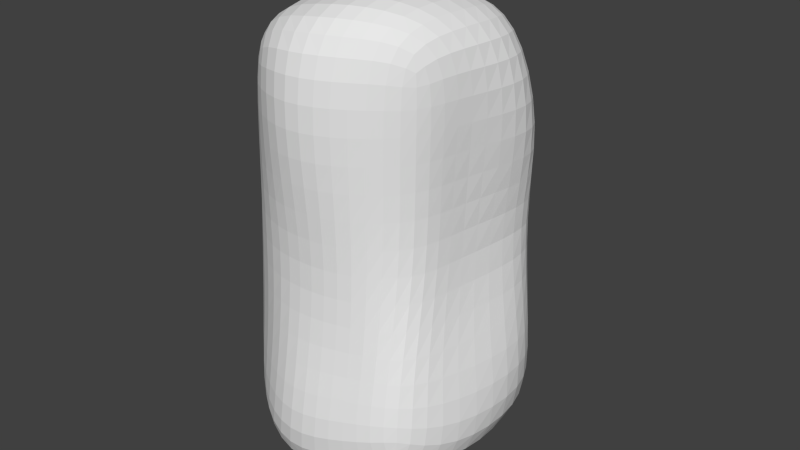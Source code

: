 # Source: Rock01.blend  (saved by Blender 2.63.0; exported with 4.5.12 LTS)
import bpy
from mathutils import Matrix  # noqa: F401  (used for matrix-valued properties, if any)

bpy.ops.wm.read_factory_settings(use_empty=True)
scene = bpy.context.scene
scene.name = 'Scene'

# ---- collections
col_collection_1 = bpy.data.collections.new('Collection 1'); scene.collection.children.link(col_collection_1)

# ---- materials (node trees are filled in below, after node groups)
mat_material_001 = bpy.data.materials.new('Material.001')
mat_material_001.alpha_threshold = 0.0
mat_material_001.use_transparent_shadow = False
mat_material_001.roughness = 0.5
mat_material_001.line_color = (0.0, 0.0, 0.0, 1.0)

# ---- material node trees

# ---- world
world_world = bpy.data.worlds.new('World'); scene.world = world_world
world_world.color = (0.05088, 0.05088, 0.05088)
world_world.use_sun_shadow = False
world_world.sun_shadow_jitter_overblur = 0.0
world_world.cycles.sampling_method = 'MANUAL'
world_world.cycles.sample_map_resolution = 256

# ---- meshes
me_cube_001 = bpy.data.meshes.new('Cube.001')
me_cube_001.from_pydata([(-0.3932, -0.6046, 0.3365), (-0.5642, 0.6035, 0.2665), (0.3932, 0.5014, 0.2665), (0.3986, -0.5469, 0.4603), (-0.3932, -0.5014, 2.267), (-0.275, 0.4033, 2.267), (0.275, 0.4033, 2.267), (0.3459, -0.299, 2.267), (-0.3932, 0.5014, 1.767), (-0.3932, 0.4132, 1.267), (-0.3932, 0.5014, 0.7665), (-0.3932, -0.5014, 0.7665), (-0.3932, -0.5014, 1.267), (-0.3932, -0.5014, 1.767), (0.3932, 0.5014, 1.767), (0.3932, 0.5014, 1.267), (0.3932, 0.5014, 0.7665), (0.3459, -0.299, 1.767), (0.3459, -0.299, 1.267), (0.3932, -0.5014, 0.7665), (-0.09168, 0.4033, 2.267), (0.09168, 0.4033, 2.267), (0.1311, 0.8418, 0.2424), (-0.1311, 0.8418, 0.2424), (0.1311, -0.5014, 2.267), (-0.1311, -0.6136, 2.267), (-0.1308, -0.6985, 0.2793), (0.1699, -0.6672, 0.3801), (0.1311, 0.5714, 1.767), (-0.1311, 0.5714, 1.767), (0.1311, 0.5197, 1.24), (-0.1311, 0.5197, 1.24), (0.1311, 0.6808, 0.7665), (-0.1311, 0.6808, 0.7665), (-0.1311, -0.6136, 1.767), (0.1311, -0.5014, 1.767), (-0.1311, -0.5014, 1.267), (0.1311, -0.5014, 1.267), (-0.1311, -0.6136, 0.7665), (0.1311, -0.5014, 0.7665), (-0.579, -0.2367, 2.261), (-0.579, 0.2342, 2.261), (-0.72, 0.2342, 0.2723), (-0.72, -0.2367, 0.3969), (0.4588, 0.2273, 2.267), (0.4431, -0.04664, 2.267), (0.6005, -0.2367, 0.2665), (0.6005, 0.2342, 0.2665), (-0.6324, 0.2342, 1.764), (-0.6324, -0.2367, 1.764), (-0.6858, 0.2342, 1.267), (-0.6858, -0.2367, 1.267), (-0.7391, 0.2342, 0.7694), (-0.7391, -0.2367, 0.7694), (0.3617, -0.04664, 1.767), (0.5419, 0.3292, 1.767), (0.3617, -0.04664, 1.267), (0.3774, 0.3292, 1.267), (0.4635, -0.2367, 0.7665), (0.6005, 0.2342, 0.7665), (-0.3242, 0.1181, 0.009733), (-0.3242, -0.469, 0.009733), (-0.04718, 0.1586, 0.009733), (0.1608, -0.3879, 0.1452), (0.1415, 0.2337, 2.381), (0.1415, -0.2327, 2.446), (-0.1189, 0.1773, 2.359), (-0.1189, -0.3413, 2.431)], [], [(52, 10, 1, 42), (32, 16, 2, 22), (58, 19, 3, 46), (38, 11, 0, 26), (62, 22, 2, 47), (66, 20, 5, 41), (41, 5, 8, 48), (48, 8, 9, 50), (50, 9, 10, 52), (21, 6, 14, 28), (28, 14, 15, 30), (30, 15, 16, 32), (45, 7, 17, 54), (54, 17, 18, 56), (56, 18, 19, 58), (25, 4, 13, 34), (34, 13, 12, 36), (36, 12, 11, 38), (10, 33, 23, 1), (33, 32, 22, 23), (19, 39, 27, 3), (39, 38, 26, 27), (42, 1, 23, 60), (60, 23, 22, 62), (44, 6, 21, 64), (64, 21, 20, 66), (5, 20, 29, 8), (20, 21, 28, 29), (8, 29, 31, 9), (29, 28, 30, 31), (9, 31, 33, 10), (31, 30, 32, 33), (7, 24, 35, 17), (24, 25, 34, 35), (17, 35, 37, 18), (35, 34, 36, 37), (18, 37, 39, 19), (37, 36, 38, 39), (11, 53, 43, 0), (53, 52, 42, 43), (16, 59, 47, 2), (59, 58, 46, 47), (27, 63, 46, 3), (63, 62, 47, 46), (25, 67, 40, 4), (67, 66, 41, 40), (4, 40, 49, 13), (40, 41, 48, 49), (13, 49, 51, 12), (49, 48, 50, 51), (12, 51, 53, 11), (51, 50, 52, 53), (6, 44, 55, 14), (44, 45, 54, 55), (14, 55, 57, 15), (55, 54, 56, 57), (15, 57, 59, 16), (57, 56, 58, 59), (0, 43, 61, 26), (43, 42, 60, 61), (26, 61, 63, 27), (61, 60, 62, 63), (7, 45, 65, 24), (45, 44, 64, 65), (24, 65, 67, 25), (65, 64, 66, 67)])
_uv = me_cube_001.uv_layers.new(name='UVMap')
_uv.uv.foreach_set('vector', [0.965, 0.4101, 0.8685, 0.3866, 0.9154, 0.2734, 1.0, 0.3041, 0.7354, 0.3633, 0.6601, 0.3696, 0.6534, 0.2536, 0.7497, 0.2377, 0.4758, 0.378, 0.4147, 0.3809, 0.4005, 0.3138, 0.4783, 0.2617, 0.2931, 0.4043, 0.2284, 0.4229, 0.2128, 0.3217, 0.27, 0.2936, 0.5495, 0.1278, 0.6823, 0.1497, 0.6266, 0.2105, 0.5766, 0.2563, 0.6406, 0.8562, 0.695, 0.837, 0.7036, 0.8801, 0.6804, 0.9581, 0.88, 0.7306, 0.8037, 0.7216, 0.8323, 0.613, 0.9083, 0.6239, 0.9083, 0.6239, 0.8323, 0.613, 0.8554, 0.5038, 0.9323, 0.5164, 0.9323, 0.5164, 0.8554, 0.5038, 0.8685, 0.3866, 0.965, 0.4101, 0.7204, 0.7181, 0.6782, 0.7144, 0.6668, 0.6013, 0.7224, 0.6029, 0.7224, 0.6029, 0.6668, 0.6013, 0.6606, 0.4902, 0.7251, 0.4834, 0.7251, 0.4834, 0.6606, 0.4902, 0.6601, 0.3696, 0.7354, 0.3633, 0.5562, 0.7337, 0.4928, 0.7401, 0.476, 0.6233, 0.5345, 0.6159, 0.5345, 0.6159, 0.476, 0.6233, 0.4607, 0.5014, 0.5242, 0.4969, 0.5242, 0.4969, 0.4607, 0.5014, 0.4147, 0.3809, 0.4758, 0.378, 0.3606, 0.7595, 0.2965, 0.7695, 0.2774, 0.6558, 0.3423, 0.6468, 0.3423, 0.6468, 0.2774, 0.6558, 0.257, 0.5389, 0.3208, 0.5257, 0.3208, 0.5257, 0.257, 0.5389, 0.2284, 0.4229, 0.2931, 0.4043, 0.8685, 0.3866, 0.7968, 0.3687, 0.8079, 0.2438, 0.9154, 0.2734, 0.7968, 0.3687, 0.7354, 0.3633, 0.7497, 0.2377, 0.8079, 0.2438, 0.4147, 0.3809, 0.3581, 0.3957, 0.3411, 0.3022, 0.4005, 0.3138, 0.3581, 0.3957, 0.2931, 0.4043, 0.27, 0.2936, 0.3411, 0.3022, 0.5518, 3.363e-08, 0.6238, 0.02259, 0.6764, 0.09892, 0.5376, 0.08237, 0.5376, 0.08237, 0.6764, 0.09892, 0.6823, 0.1497, 0.5495, 0.1278, 0.6194, 0.718, 0.6715, 0.75, 0.6853, 0.7927, 0.6364, 0.7944, 0.6364, 0.7944, 0.6853, 0.7927, 0.695, 0.837, 0.6406, 0.8562, 0.8037, 0.7216, 0.7622, 0.7204, 0.7766, 0.6067, 0.8323, 0.613, 0.7622, 0.7204, 0.7204, 0.7181, 0.7224, 0.6029, 0.7766, 0.6067, 0.8323, 0.613, 0.7766, 0.6067, 0.7894, 0.4879, 0.8554, 0.5038, 0.7766, 0.6067, 0.7224, 0.6029, 0.7251, 0.4834, 0.7894, 0.4879, 0.8554, 0.5038, 0.7894, 0.4879, 0.7968, 0.3687, 0.8685, 0.3866, 0.7894, 0.4879, 0.7251, 0.4834, 0.7354, 0.3633, 0.7968, 0.3687, 0.4928, 0.7401, 0.4251, 0.7494, 0.4069, 0.6337, 0.476, 0.6233, 0.4251, 0.7494, 0.3606, 0.7595, 0.3423, 0.6468, 0.4069, 0.6337, 0.476, 0.6233, 0.4069, 0.6337, 0.3865, 0.5125, 0.4607, 0.5014, 0.4069, 0.6337, 0.3423, 0.6468, 0.3208, 0.5257, 0.3865, 0.5125, 0.4607, 0.5014, 0.3865, 0.5125, 0.3581, 0.3957, 0.4147, 0.3809, 0.3865, 0.5125, 0.3208, 0.5257, 0.2931, 0.4043, 0.3581, 0.3957, 0.2284, 0.4229, 0.1319, 0.4495, 0.1104, 0.3688, 0.2128, 0.3217, 0.1319, 0.4495, 0.03007, 0.4787, 0.0, 0.37, 0.1104, 0.3688, 0.6601, 0.3696, 0.5836, 0.3662, 0.5766, 0.2563, 0.6534, 0.2536, 0.5836, 0.3662, 0.4758, 0.378, 0.4783, 0.2617, 0.5766, 0.2563, 0.3871, 0.1836, 0.4539, 0.1744, 0.4783, 0.2617, 0.4022, 0.2347, 0.4539, 0.1744, 0.5495, 0.1278, 0.5766, 0.2563, 0.4783, 0.2617, 0.4581, 0.9055, 0.526, 0.8824, 0.5745, 0.9845, 0.5015, 0.959, 0.526, 0.8824, 0.6406, 0.8562, 0.6804, 0.9581, 0.5745, 0.9845, 0.2965, 0.7695, 0.2239, 0.7808, 0.1959, 0.6698, 0.2774, 0.6558, 0.2239, 0.7808, 0.1201, 0.8076, 0.09173, 0.6974, 0.1959, 0.6698, 0.2774, 0.6558, 0.1959, 0.6698, 0.1658, 0.5582, 0.257, 0.5389, 0.1959, 0.6698, 0.09173, 0.6974, 0.06193, 0.5876, 0.1658, 0.5582, 0.257, 0.5389, 0.1658, 0.5582, 0.1319, 0.4495, 0.2284, 0.4229, 0.1658, 0.5582, 0.06193, 0.5876, 0.03007, 0.4787, 0.1319, 0.4495, 0.6782, 0.7144, 0.6194, 0.718, 0.6238, 0.6079, 0.6668, 0.6013, 0.6194, 0.718, 0.5562, 0.7337, 0.5345, 0.6159, 0.6238, 0.6079, 0.6668, 0.6013, 0.6238, 0.6079, 0.6161, 0.4918, 0.6606, 0.4902, 0.6238, 0.6079, 0.5345, 0.6159, 0.5242, 0.4969, 0.6161, 0.4918, 0.6606, 0.4902, 0.6161, 0.4918, 0.5836, 0.3662, 0.6601, 0.3696, 0.6161, 0.4918, 0.5242, 0.4969, 0.4758, 0.378, 0.5836, 0.3662, 0.3995, 0.06565, 0.4644, 0.0, 0.4466, 0.09363, 0.3909, 0.1224, 0.4644, 0.0, 0.5518, 3.363e-08, 0.5376, 0.08237, 0.4466, 0.09363, 0.3909, 0.1224, 0.4466, 0.09363, 0.4539, 0.1744, 0.3871, 0.1836, 0.4466, 0.09363, 0.5376, 0.08237, 0.5495, 0.1278, 0.4539, 0.1744, 0.4982, 0.7723, 0.5562, 0.7337, 0.5356, 0.8238, 0.4641, 0.8367, 0.5562, 0.7337, 0.6194, 0.718, 0.6364, 0.7944, 0.5356, 0.8238, 0.4641, 0.8367, 0.5356, 0.8238, 0.526, 0.8824, 0.4581, 0.9055, 0.5356, 0.8238, 0.6364, 0.7944, 0.6406, 0.8562, 0.526, 0.8824])
me_cube_001.materials.append(mat_material_001)
me_cube_001.use_remesh_preserve_volume = False
me_cube_001.use_remesh_preserve_attributes = False
me_cube_001.use_mirror_vertex_groups = False
me_cube_001.update()

# ---- objects
ob_cube = bpy.data.objects.new('Cube', me_cube_001)

# ---- transforms, parenting, visibility, modifiers, constraints
ob_cube.location = (0.0, 0.0, 0.0)
ob_cube.lineart.crease_threshold = 0.0
_m = ob_cube.modifiers.new('Subsurf', 'SUBSURF')
_m.uv_smooth = 'PRESERVE_CORNERS'
_m.quality = 2
_m.levels = 0
_m.show_only_control_edges = False

# ---- collection membership
col_collection_1.objects.link(ob_cube)

# ---- scene / render settings (as saved in the file)
scene.frame_start = 1; scene.frame_end = 250; scene.frame_set(1)
scene.render.engine = 'BLENDER_EEVEE_NEXT'
scene.render.image_settings.color_mode = 'RGB'
scene.render.image_settings.compression = 90
scene.render.resolution_percentage = 50
scene.render.dither_intensity = 0.0
scene.render.bake_margin = 2
scene.render.bake_bias = 0.0
scene.cycles.use_denoising = False
scene.cycles.samples = 10
scene.cycles.sampling_pattern = 'TABULATED_SOBOL'
scene.cycles.light_sampling_threshold = 0.0
scene.cycles.use_adaptive_sampling = False
scene.cycles.use_light_tree = False
scene.cycles.blur_glossy = 0.0
scene.cycles.volume_bounces = 1
scene.cycles.pixel_filter_type = 'GAUSSIAN'
scene.cycles.sample_clamp_indirect = 0.0
scene.view_settings.view_transform = 'Standard'
bpy.context.view_layer.update()

# ---- added for rendering (the .blend has no active camera and no usable light): camera, sun
cam_auto = bpy.data.cameras.new('AutoCamera')
cam_auto.lens = 50.0
cam_auto.sensor_width = 36.0
cam_auto.clip_end = 1000.0
ob_auto_camera = bpy.data.objects.new('AutoCamera', cam_auto)
scene.collection.objects.link(ob_auto_camera)
ob_auto_camera.location = (2.87168, -3.45754, 3.58087)
ob_auto_camera.rotation_euler = (1.09748, -7.21219e-08, 0.694738)
scene.camera = ob_auto_camera
light_auto_sun = bpy.data.lights.new('AutoSun', 'SUN')
light_auto_sun.energy = 3.0
light_auto_sun.angle = 0.0523599
ob_auto_sun = bpy.data.objects.new('AutoSun', light_auto_sun)
scene.collection.objects.link(ob_auto_sun)
ob_auto_sun.rotation_euler = (0.872665, 0.174533, 0.523599)
bpy.context.view_layer.update()
